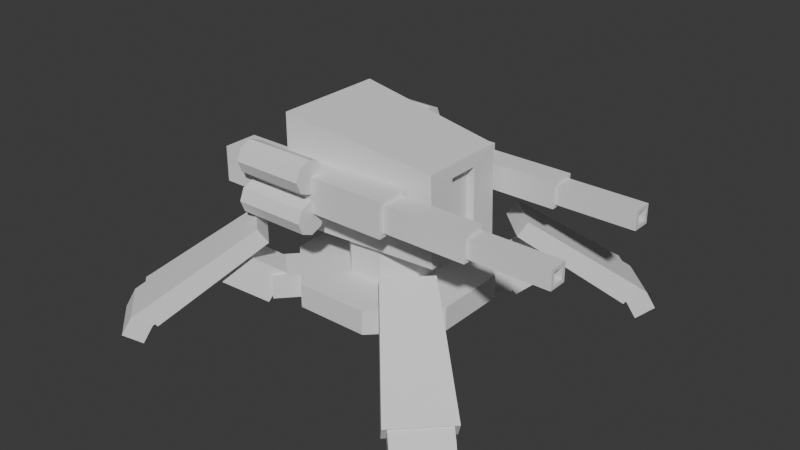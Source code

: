 # Source: EnemyPrototype.blend  (saved by Blender 4.1.23; exported with 4.5.12 LTS)
import bpy
from mathutils import Matrix  # noqa: F401  (used for matrix-valued properties, if any)

bpy.ops.wm.read_factory_settings(use_empty=True)
scene = bpy.context.scene
scene.name = 'Scene'

# ---- collections
col_collection = bpy.data.collections.new('Collection'); scene.collection.children.link(col_collection)

# ---- world
world_world = bpy.data.worlds.new('World'); scene.world = world_world
world_world.use_nodes = True; world_world.node_tree.nodes.clear()
_N = world_world.node_tree.nodes; _L = world_world.node_tree.links
n0 = _N.new('ShaderNodeOutputWorld'); n0.name = 'World Output'; n0.location = (300, 300)
n1 = _N.new('ShaderNodeBackground'); n1.name = 'Background'; n1.location = (10, 300)
n1.inputs[0].default_value = (0.05088, 0.05088, 0.05088, 1.0)
_L.new(n1.outputs[0], n0.inputs[0])
n0.is_active_output = True
world_world.color = (0.05088, 0.05088, 0.05088)
world_world.use_sun_shadow = False
world_world.sun_shadow_jitter_overblur = 0.0

# ---- meshes
me_cylinder = bpy.data.meshes.new('Cylinder')
me_cylinder.from_pydata([(0.0, 1.0, -0.125), (0.0, 1.0, 0.125), (0.7071, 0.7071, -0.125), (0.7071, 0.7071, 0.125), (1.0, 0.0, -0.125), (1.0, 0.0, 0.125), (0.7071, -0.7071, -0.125), (0.7071, -0.7071, 0.125), (0.0, -1.0, -0.125), (0.0, -1.0, 0.125), (-0.7071, -0.7071, -0.125), (-0.7071, -0.7071, 0.125), (-1.0, 0.0, -0.125), (-1.0, 0.0, 0.125), (-0.7071, 0.7071, -0.125), (-0.7071, 0.7071, 0.125), (0.3328, 0.3328, 0.125), (-6.103e-09, 0.4706, 0.125), (0.4706, 1.553e-08, 0.125), (0.3328, -0.3328, 0.125), (2.37e-08, -0.4706, 0.125), (-0.3328, -0.3328, 0.125), (-0.4706, -1.428e-08, 0.125), (-0.3328, 0.3328, 0.125), (0.3328, 0.3328, 0.5432), (-6.103e-09, 0.4706, 0.5432), (0.4706, 1.553e-08, 0.5432), (0.3328, -0.3328, 0.5432), (2.37e-08, -0.4706, 0.5432), (-0.3328, -0.3328, 0.5432), (-0.4706, -1.428e-08, 0.5432), (-0.3328, 0.3328, 0.5432), (0.3328, 0.3328, 0.5432), (-6.103e-09, 0.4706, 0.5432), (0.4706, 1.553e-08, 0.5432), (0.3328, -0.3328, 0.5432), (2.37e-08, -0.4706, 0.5432), (-0.3328, -0.3328, 0.5432), (-0.4706, -1.428e-08, 0.5432), (-0.3328, 0.3328, 0.5432)], [], [(0, 1, 3, 2), (2, 3, 5, 4), (4, 5, 7, 6), (6, 7, 9, 8), (8, 9, 11, 10), (10, 11, 13, 12), (7, 5, 18, 19), (12, 13, 15, 14), (14, 15, 1, 0), (0, 2, 4, 6, 8, 10, 12, 14), (23, 22, 30, 31), (13, 11, 21, 22), (9, 7, 19, 20), (15, 13, 22, 23), (5, 3, 16, 18), (11, 9, 20, 21), (1, 15, 23, 17), (3, 1, 17, 16), (26, 24, 32, 34), (21, 20, 28, 29), (19, 18, 26, 27), (16, 17, 25, 24), (17, 23, 31, 25), (22, 21, 29, 30), (20, 19, 27, 28), (18, 16, 24, 26), (32, 33, 39, 38, 37, 36, 35, 34), (31, 30, 38, 39), (29, 28, 36, 37), (27, 26, 34, 35), (24, 25, 33, 32), (25, 31, 39, 33), (30, 29, 37, 38), (28, 27, 35, 36)])
_uv = me_cylinder.uv_layers.new(name='UVMap')
_uv.uv.foreach_set('vector', [1.0, 0.5, 1.0, 1.0, 0.875, 1.0, 0.875, 0.5, 0.875, 0.5, 0.875, 1.0, 0.75, 1.0, 0.75, 0.5, 0.75, 0.5, 0.75, 1.0, 0.625, 1.0, 0.625, 0.5, 0.625, 0.5, 0.625, 1.0, 0.5, 1.0, 0.5, 0.5, 0.5, 0.5, 0.5, 1.0, 0.375, 1.0, 0.375, 0.5, 0.375, 0.5, 0.375, 1.0, 0.25, 1.0, 0.25, 0.5, 0.625, 1.0, 0.75, 1.0, 0.75, 1.0, 0.625, 1.0, 0.25, 0.5, 0.25, 1.0, 0.125, 1.0, 0.125, 0.5, 0.125, 0.5, 0.125, 1.0, 0.0, 1.0, 0.0, 0.5, 0.75, 0.49, 0.9197, 0.4197, 0.99, 0.25, 0.9197, 0.08029, 0.75, 0.01, 0.5803, 0.08029, 0.51, 0.25, 0.5803, 0.4197, 0.125, 1.0, 0.25, 1.0, 0.25, 1.0, 0.125, 1.0, 0.25, 1.0, 0.375, 1.0, 0.375, 1.0, 0.25, 1.0, 0.5, 1.0, 0.625, 1.0, 0.625, 1.0, 0.5, 1.0, 0.125, 1.0, 0.25, 1.0, 0.25, 1.0, 0.125, 1.0, 0.75, 1.0, 0.875, 1.0, 0.875, 1.0, 0.75, 1.0, 0.375, 1.0, 0.5, 1.0, 0.5, 1.0, 0.375, 1.0, 0.0, 1.0, 0.125, 1.0, 0.125, 1.0, 0.0, 1.0, 0.875, 1.0, 1.0, 1.0, 1.0, 1.0, 0.875, 1.0, 0.75, 1.0, 0.875, 1.0, 0.875, 1.0, 0.75, 1.0, 0.375, 1.0, 0.5, 1.0, 0.5, 1.0, 0.375, 1.0, 0.625, 1.0, 0.75, 1.0, 0.75, 1.0, 0.625, 1.0, 0.875, 1.0, 1.0, 1.0, 1.0, 1.0, 0.875, 1.0, 0.0, 1.0, 0.125, 1.0, 0.125, 1.0, 0.0, 1.0, 0.25, 1.0, 0.375, 1.0, 0.375, 1.0, 0.25, 1.0, 0.5, 1.0, 0.625, 1.0, 0.625, 1.0, 0.5, 1.0, 0.75, 1.0, 0.875, 1.0, 0.875, 1.0, 0.75, 1.0, 0.4197, 0.4197, 0.25, 0.49, 0.08029, 0.4197, 0.01, 0.25, 0.08029, 0.08029, 0.25, 0.01, 0.4197, 0.08029, 0.49, 0.25, 0.125, 1.0, 0.25, 1.0, 0.25, 1.0, 0.125, 1.0, 0.375, 1.0, 0.5, 1.0, 0.5, 1.0, 0.375, 1.0, 0.625, 1.0, 0.75, 1.0, 0.75, 1.0, 0.625, 1.0, 0.875, 1.0, 1.0, 1.0, 1.0, 1.0, 0.875, 1.0, 0.0, 1.0, 0.125, 1.0, 0.125, 1.0, 0.0, 1.0, 0.25, 1.0, 0.375, 1.0, 0.375, 1.0, 0.25, 1.0, 0.5, 1.0, 0.625, 1.0, 0.625, 1.0, 0.5, 1.0])
me_cylinder.update()
me_cube_002 = bpy.data.meshes.new('Cube.002')
me_cube_002.from_pydata([(-1.0, -1.0, -1.0), (-1.0, -1.0, 1.0), (-1.0, 1.0, -1.0), (-1.0, 1.0, 1.0), (1.0, -1.0, -1.0), (1.0, -1.0, 1.0), (1.0, 1.0, -1.0), (1.0, 1.0, 1.0)], [], [(0, 1, 3, 2), (2, 3, 7, 6), (6, 7, 5, 4), (4, 5, 1, 0), (2, 6, 4, 0), (7, 3, 1, 5)])
_uv = me_cube_002.uv_layers.new(name='UVMap')
_uv.uv.foreach_set('vector', [0.375, 0.0, 0.625, 0.0, 0.625, 0.25, 0.375, 0.25, 0.375, 0.25, 0.625, 0.25, 0.625, 0.5, 0.375, 0.5, 0.375, 0.5, 0.625, 0.5, 0.625, 0.75, 0.375, 0.75, 0.375, 0.75, 0.625, 0.75, 0.625, 1.0, 0.375, 1.0, 0.125, 0.5, 0.375, 0.5, 0.375, 0.75, 0.125, 0.75, 0.625, 0.5, 0.875, 0.5, 0.875, 0.75, 0.625, 0.75])
me_cube_002.update()
me_cube_003 = bpy.data.meshes.new('Cube.003')
me_cube_003.from_pydata([(-1.0, -1.0, -1.0), (-1.0, -1.0, 1.0), (-1.0, 1.0, -1.0), (-1.0, 1.0, 1.0), (1.0, -1.0, -1.0), (1.0, -1.0, 1.0), (1.0, 1.0, -1.0), (1.0, 1.0, 1.0)], [], [(0, 1, 3, 2), (2, 3, 7, 6), (6, 7, 5, 4), (4, 5, 1, 0), (2, 6, 4, 0), (7, 3, 1, 5)])
_uv = me_cube_003.uv_layers.new(name='UVMap')
_uv.uv.foreach_set('vector', [0.375, 0.0, 0.625, 0.0, 0.625, 0.25, 0.375, 0.25, 0.375, 0.25, 0.625, 0.25, 0.625, 0.5, 0.375, 0.5, 0.375, 0.5, 0.625, 0.5, 0.625, 0.75, 0.375, 0.75, 0.375, 0.75, 0.625, 0.75, 0.625, 1.0, 0.375, 1.0, 0.125, 0.5, 0.375, 0.5, 0.375, 0.75, 0.125, 0.75, 0.625, 0.5, 0.875, 0.5, 0.875, 0.75, 0.625, 0.75])
me_cube_003.update()
me_cube_004 = bpy.data.meshes.new('Cube.004')
me_cube_004.from_pydata([(-1.0, -1.0, -1.0), (-1.0, -1.0, 1.0), (-0.7776, 1.0, -0.7776), (-0.7776, 1.0, 0.7776), (1.0, -1.0, -1.0), (1.0, -1.0, 1.0), (0.7776, 1.0, -0.7776), (0.7776, 1.0, 0.7776), (-0.8529, -1.0, -0.8529), (-0.8529, -1.0, 0.8529), (0.8529, -1.0, 0.8529), (0.8529, -1.0, -0.8529), (-0.8529, -1.078, -0.8719), (-0.8529, -1.226, 0.8529), (0.8529, -1.226, 0.8529), (0.8529, -1.078, -0.8719), (-0.8529, -1.362, -1.715), (-0.8529, -1.51, 0.009392), (0.8529, -1.51, 0.009392), (0.8529, -1.362, -1.715)], [], [(0, 1, 3, 2), (2, 3, 7, 6), (6, 7, 5, 4), (5, 1, 9, 10), (2, 6, 4, 0), (7, 3, 1, 5), (10, 9, 13, 14), (4, 5, 10, 11), (1, 0, 8, 9), (0, 4, 11, 8), (12, 15, 19, 16), (11, 10, 14, 15), (8, 11, 15, 12), (9, 8, 12, 13), (19, 18, 17, 16), (13, 12, 16, 17), (14, 13, 17, 18), (15, 14, 18, 19)])
_uv = me_cube_004.uv_layers.new(name='UVMap')
_uv.uv.foreach_set('vector', [0.375, 0.0, 0.625, 0.0, 0.625, 0.25, 0.375, 0.25, 0.375, 0.25, 0.625, 0.25, 0.625, 0.5, 0.375, 0.5, 0.375, 0.5, 0.625, 0.5, 0.625, 0.75, 0.375, 0.75, 0.625, 0.75, 0.875, 0.75, 0.875, 0.75, 0.625, 0.75, 0.125, 0.5, 0.375, 0.5, 0.375, 0.75, 0.125, 0.75, 0.625, 0.5, 0.875, 0.5, 0.875, 0.75, 0.625, 0.75, 0.625, 0.75, 0.875, 0.75, 0.875, 0.75, 0.625, 0.75, 0.375, 0.75, 0.625, 0.75, 0.625, 0.75, 0.375, 0.75, 0.625, 0.0, 0.375, 0.0, 0.375, 0.0, 0.625, 0.0, 0.125, 0.75, 0.375, 0.75, 0.375, 0.75, 0.125, 0.75, 0.125, 0.75, 0.375, 0.75, 0.375, 0.75, 0.125, 0.75, 0.375, 0.75, 0.625, 0.75, 0.625, 0.75, 0.375, 0.75, 0.125, 0.75, 0.375, 0.75, 0.375, 0.75, 0.125, 0.75, 0.625, 0.0, 0.375, 0.0, 0.375, 0.0, 0.625, 0.0, 0.375, 0.75, 0.625, 0.75, 0.625, 1.0, 0.375, 1.0, 0.625, 0.0, 0.375, 0.0, 0.375, 0.0, 0.625, 0.0, 0.625, 0.75, 0.875, 0.75, 0.875, 0.75, 0.625, 0.75, 0.375, 0.75, 0.625, 0.75, 0.625, 0.75, 0.375, 0.75])
me_cube_004.update()
me_cube_005 = bpy.data.meshes.new('Cube.005')
me_cube_005.from_pydata([(-1.0, -1.0, -1.0), (-1.0, -1.0, 1.0), (-0.7776, 1.0, -0.7776), (-0.7776, 1.0, 0.7776), (1.0, -1.0, -1.0), (1.0, -1.0, 1.0), (0.7776, 1.0, -0.7776), (0.7776, 1.0, 0.7776), (-0.8529, -1.0, -0.8529), (-0.8529, -1.0, 0.8529), (0.8529, -1.0, 0.8529), (0.8529, -1.0, -0.8529), (-0.8529, -1.078, -0.8719), (-0.8529, -1.226, 0.8529), (0.8529, -1.226, 0.8529), (0.8529, -1.078, -0.8719), (-0.8529, -1.362, -1.715), (-0.8529, -1.51, 0.009392), (0.8529, -1.51, 0.009392), (0.8529, -1.362, -1.715)], [], [(0, 1, 3, 2), (2, 3, 7, 6), (6, 7, 5, 4), (5, 1, 9, 10), (2, 6, 4, 0), (7, 3, 1, 5), (10, 9, 13, 14), (4, 5, 10, 11), (1, 0, 8, 9), (0, 4, 11, 8), (12, 15, 19, 16), (11, 10, 14, 15), (8, 11, 15, 12), (9, 8, 12, 13), (19, 18, 17, 16), (13, 12, 16, 17), (14, 13, 17, 18), (15, 14, 18, 19)])
_uv = me_cube_005.uv_layers.new(name='UVMap')
_uv.uv.foreach_set('vector', [0.375, 0.0, 0.625, 0.0, 0.625, 0.25, 0.375, 0.25, 0.375, 0.25, 0.625, 0.25, 0.625, 0.5, 0.375, 0.5, 0.375, 0.5, 0.625, 0.5, 0.625, 0.75, 0.375, 0.75, 0.625, 0.75, 0.875, 0.75, 0.875, 0.75, 0.625, 0.75, 0.125, 0.5, 0.375, 0.5, 0.375, 0.75, 0.125, 0.75, 0.625, 0.5, 0.875, 0.5, 0.875, 0.75, 0.625, 0.75, 0.625, 0.75, 0.875, 0.75, 0.875, 0.75, 0.625, 0.75, 0.375, 0.75, 0.625, 0.75, 0.625, 0.75, 0.375, 0.75, 0.625, 0.0, 0.375, 0.0, 0.375, 0.0, 0.625, 0.0, 0.125, 0.75, 0.375, 0.75, 0.375, 0.75, 0.125, 0.75, 0.125, 0.75, 0.375, 0.75, 0.375, 0.75, 0.125, 0.75, 0.375, 0.75, 0.625, 0.75, 0.625, 0.75, 0.375, 0.75, 0.125, 0.75, 0.375, 0.75, 0.375, 0.75, 0.125, 0.75, 0.625, 0.0, 0.375, 0.0, 0.375, 0.0, 0.625, 0.0, 0.375, 0.75, 0.625, 0.75, 0.625, 1.0, 0.375, 1.0, 0.625, 0.0, 0.375, 0.0, 0.375, 0.0, 0.625, 0.0, 0.625, 0.75, 0.875, 0.75, 0.875, 0.75, 0.625, 0.75, 0.375, 0.75, 0.625, 0.75, 0.625, 0.75, 0.375, 0.75])
me_cube_005.update()
me_cube_006 = bpy.data.meshes.new('Cube.006')
me_cube_006.from_pydata([(-1.0, -1.0, -1.0), (-1.0, -1.0, 1.0), (-1.0, 1.0, -1.0), (-1.0, 1.0, 1.0), (1.0, -1.0, -1.0), (1.0, -1.0, 1.0), (1.0, 1.0, -1.0), (1.0, 1.0, 1.0)], [], [(0, 1, 3, 2), (2, 3, 7, 6), (6, 7, 5, 4), (4, 5, 1, 0), (2, 6, 4, 0), (7, 3, 1, 5)])
_uv = me_cube_006.uv_layers.new(name='UVMap')
_uv.uv.foreach_set('vector', [0.375, 0.0, 0.625, 0.0, 0.625, 0.25, 0.375, 0.25, 0.375, 0.25, 0.625, 0.25, 0.625, 0.5, 0.375, 0.5, 0.375, 0.5, 0.625, 0.5, 0.625, 0.75, 0.375, 0.75, 0.375, 0.75, 0.625, 0.75, 0.625, 1.0, 0.375, 1.0, 0.125, 0.5, 0.375, 0.5, 0.375, 0.75, 0.125, 0.75, 0.625, 0.5, 0.875, 0.5, 0.875, 0.75, 0.625, 0.75])
me_cube_006.update()
me_cube_007 = bpy.data.meshes.new('Cube.007')
me_cube_007.from_pydata([(-1.0, -1.0, -1.0), (-1.0, -1.0, 1.0), (-1.0, 1.0, -1.0), (-1.0, 1.0, 1.0), (1.0, -1.0, -1.0), (1.0, -1.0, 1.0), (1.0, 1.0, -1.0), (1.0, 1.0, 1.0)], [], [(0, 1, 3, 2), (2, 3, 7, 6), (6, 7, 5, 4), (4, 5, 1, 0), (2, 6, 4, 0), (7, 3, 1, 5)])
_uv = me_cube_007.uv_layers.new(name='UVMap')
_uv.uv.foreach_set('vector', [0.375, 0.0, 0.625, 0.0, 0.625, 0.25, 0.375, 0.25, 0.375, 0.25, 0.625, 0.25, 0.625, 0.5, 0.375, 0.5, 0.375, 0.5, 0.625, 0.5, 0.625, 0.75, 0.375, 0.75, 0.375, 0.75, 0.625, 0.75, 0.625, 1.0, 0.375, 1.0, 0.125, 0.5, 0.375, 0.5, 0.375, 0.75, 0.125, 0.75, 0.625, 0.5, 0.875, 0.5, 0.875, 0.75, 0.625, 0.75])
me_cube_007.update()
me_cube_008 = bpy.data.meshes.new('Cube.008')
me_cube_008.from_pydata([(-1.0, -1.0, -1.0), (-1.0, -1.0, 1.0), (-0.7776, 1.0, -0.7776), (-0.7776, 1.0, 0.7776), (1.0, -1.0, -1.0), (1.0, -1.0, 1.0), (0.7776, 1.0, -0.7776), (0.7776, 1.0, 0.7776), (-0.8529, -1.0, -0.8529), (-0.8529, -1.0, 0.8529), (0.8529, -1.0, 0.8529), (0.8529, -1.0, -0.8529), (-0.8529, -1.078, -0.8719), (-0.8529, -1.226, 0.8529), (0.8529, -1.226, 0.8529), (0.8529, -1.078, -0.8719), (-0.8529, -1.362, -1.715), (-0.8529, -1.51, 0.009392), (0.8529, -1.51, 0.009392), (0.8529, -1.362, -1.715)], [], [(0, 1, 3, 2), (2, 3, 7, 6), (6, 7, 5, 4), (5, 1, 9, 10), (2, 6, 4, 0), (7, 3, 1, 5), (10, 9, 13, 14), (4, 5, 10, 11), (1, 0, 8, 9), (0, 4, 11, 8), (12, 15, 19, 16), (11, 10, 14, 15), (8, 11, 15, 12), (9, 8, 12, 13), (19, 18, 17, 16), (13, 12, 16, 17), (14, 13, 17, 18), (15, 14, 18, 19)])
_uv = me_cube_008.uv_layers.new(name='UVMap')
_uv.uv.foreach_set('vector', [0.375, 0.0, 0.625, 0.0, 0.625, 0.25, 0.375, 0.25, 0.375, 0.25, 0.625, 0.25, 0.625, 0.5, 0.375, 0.5, 0.375, 0.5, 0.625, 0.5, 0.625, 0.75, 0.375, 0.75, 0.625, 0.75, 0.875, 0.75, 0.875, 0.75, 0.625, 0.75, 0.125, 0.5, 0.375, 0.5, 0.375, 0.75, 0.125, 0.75, 0.625, 0.5, 0.875, 0.5, 0.875, 0.75, 0.625, 0.75, 0.625, 0.75, 0.875, 0.75, 0.875, 0.75, 0.625, 0.75, 0.375, 0.75, 0.625, 0.75, 0.625, 0.75, 0.375, 0.75, 0.625, 0.0, 0.375, 0.0, 0.375, 0.0, 0.625, 0.0, 0.125, 0.75, 0.375, 0.75, 0.375, 0.75, 0.125, 0.75, 0.125, 0.75, 0.375, 0.75, 0.375, 0.75, 0.125, 0.75, 0.375, 0.75, 0.625, 0.75, 0.625, 0.75, 0.375, 0.75, 0.125, 0.75, 0.375, 0.75, 0.375, 0.75, 0.125, 0.75, 0.625, 0.0, 0.375, 0.0, 0.375, 0.0, 0.625, 0.0, 0.375, 0.75, 0.625, 0.75, 0.625, 1.0, 0.375, 1.0, 0.625, 0.0, 0.375, 0.0, 0.375, 0.0, 0.625, 0.0, 0.625, 0.75, 0.875, 0.75, 0.875, 0.75, 0.625, 0.75, 0.375, 0.75, 0.625, 0.75, 0.625, 0.75, 0.375, 0.75])
me_cube_008.update()
me_cube_009 = bpy.data.meshes.new('Cube.009')
me_cube_009.from_pydata([(-1.0, -1.0, -1.0), (-1.0, -1.0, 1.0), (-1.0, 1.0, -1.0), (-1.0, 1.0, 1.0), (1.0, -1.0, -1.0), (1.0, -1.0, 1.0), (1.0, 1.0, -1.0), (1.0, 1.0, 1.0)], [], [(0, 1, 3, 2), (2, 3, 7, 6), (6, 7, 5, 4), (4, 5, 1, 0), (2, 6, 4, 0), (7, 3, 1, 5)])
_uv = me_cube_009.uv_layers.new(name='UVMap')
_uv.uv.foreach_set('vector', [0.375, 0.0, 0.625, 0.0, 0.625, 0.25, 0.375, 0.25, 0.375, 0.25, 0.625, 0.25, 0.625, 0.5, 0.375, 0.5, 0.375, 0.5, 0.625, 0.5, 0.625, 0.75, 0.375, 0.75, 0.375, 0.75, 0.625, 0.75, 0.625, 1.0, 0.375, 1.0, 0.125, 0.5, 0.375, 0.5, 0.375, 0.75, 0.125, 0.75, 0.625, 0.5, 0.875, 0.5, 0.875, 0.75, 0.625, 0.75])
me_cube_009.update()
me_cube_010 = bpy.data.meshes.new('Cube.010')
me_cube_010.from_pydata([(-1.0, -1.0, -1.0), (-1.0, -1.0, 1.0), (-1.0, 1.0, -1.0), (-1.0, 1.0, 1.0), (1.0, -1.0, -1.0), (1.0, -1.0, 1.0), (1.0, 1.0, -1.0), (1.0, 1.0, 1.0)], [], [(0, 1, 3, 2), (2, 3, 7, 6), (6, 7, 5, 4), (4, 5, 1, 0), (2, 6, 4, 0), (7, 3, 1, 5)])
_uv = me_cube_010.uv_layers.new(name='UVMap')
_uv.uv.foreach_set('vector', [0.375, 0.0, 0.625, 0.0, 0.625, 0.25, 0.375, 0.25, 0.375, 0.25, 0.625, 0.25, 0.625, 0.5, 0.375, 0.5, 0.375, 0.5, 0.625, 0.5, 0.625, 0.75, 0.375, 0.75, 0.375, 0.75, 0.625, 0.75, 0.625, 1.0, 0.375, 1.0, 0.125, 0.5, 0.375, 0.5, 0.375, 0.75, 0.125, 0.75, 0.625, 0.5, 0.875, 0.5, 0.875, 0.75, 0.625, 0.75])
me_cube_010.update()
me_cube_011 = bpy.data.meshes.new('Cube.011')
me_cube_011.from_pydata([(-1.0, -1.0, -1.0), (-1.0, -1.0, 1.0), (-0.7776, 1.0, -0.7776), (-0.7776, 1.0, 0.7776), (1.0, -1.0, -1.0), (1.0, -1.0, 1.0), (0.7776, 1.0, -0.7776), (0.7776, 1.0, 0.7776), (-0.8529, -1.0, -0.8529), (-0.8529, -1.0, 0.8529), (0.8529, -1.0, 0.8529), (0.8529, -1.0, -0.8529), (-0.8529, -1.078, -0.8719), (-0.8529, -1.226, 0.8529), (0.8529, -1.226, 0.8529), (0.8529, -1.078, -0.8719), (-0.8529, -1.362, -1.715), (-0.8529, -1.51, 0.009392), (0.8529, -1.51, 0.009392), (0.8529, -1.362, -1.715)], [], [(0, 1, 3, 2), (2, 3, 7, 6), (6, 7, 5, 4), (5, 1, 9, 10), (2, 6, 4, 0), (7, 3, 1, 5), (10, 9, 13, 14), (4, 5, 10, 11), (1, 0, 8, 9), (0, 4, 11, 8), (12, 15, 19, 16), (11, 10, 14, 15), (8, 11, 15, 12), (9, 8, 12, 13), (19, 18, 17, 16), (13, 12, 16, 17), (14, 13, 17, 18), (15, 14, 18, 19)])
_uv = me_cube_011.uv_layers.new(name='UVMap')
_uv.uv.foreach_set('vector', [0.375, 0.0, 0.625, 0.0, 0.625, 0.25, 0.375, 0.25, 0.375, 0.25, 0.625, 0.25, 0.625, 0.5, 0.375, 0.5, 0.375, 0.5, 0.625, 0.5, 0.625, 0.75, 0.375, 0.75, 0.625, 0.75, 0.875, 0.75, 0.875, 0.75, 0.625, 0.75, 0.125, 0.5, 0.375, 0.5, 0.375, 0.75, 0.125, 0.75, 0.625, 0.5, 0.875, 0.5, 0.875, 0.75, 0.625, 0.75, 0.625, 0.75, 0.875, 0.75, 0.875, 0.75, 0.625, 0.75, 0.375, 0.75, 0.625, 0.75, 0.625, 0.75, 0.375, 0.75, 0.625, 0.0, 0.375, 0.0, 0.375, 0.0, 0.625, 0.0, 0.125, 0.75, 0.375, 0.75, 0.375, 0.75, 0.125, 0.75, 0.125, 0.75, 0.375, 0.75, 0.375, 0.75, 0.125, 0.75, 0.375, 0.75, 0.625, 0.75, 0.625, 0.75, 0.375, 0.75, 0.125, 0.75, 0.375, 0.75, 0.375, 0.75, 0.125, 0.75, 0.625, 0.0, 0.375, 0.0, 0.375, 0.0, 0.625, 0.0, 0.375, 0.75, 0.625, 0.75, 0.625, 1.0, 0.375, 1.0, 0.625, 0.0, 0.375, 0.0, 0.375, 0.0, 0.625, 0.0, 0.625, 0.75, 0.875, 0.75, 0.875, 0.75, 0.625, 0.75, 0.375, 0.75, 0.625, 0.75, 0.625, 0.75, 0.375, 0.75])
me_cube_011.update()
me_cube_012 = bpy.data.meshes.new('Cube.012')
me_cube_012.from_pydata([(-1.0, -1.0, -1.0), (-1.0, -1.0, 1.0), (-1.0, 1.0, -1.0), (-1.0, 1.0, 1.0), (1.0, -1.0, -1.0), (1.0, -1.0, 1.0), (1.0, 1.0, -1.0), (1.0, 1.0, 1.0)], [], [(0, 1, 3, 2), (2, 3, 7, 6), (6, 7, 5, 4), (4, 5, 1, 0), (2, 6, 4, 0), (7, 3, 1, 5)])
_uv = me_cube_012.uv_layers.new(name='UVMap')
_uv.uv.foreach_set('vector', [0.375, 0.0, 0.625, 0.0, 0.625, 0.25, 0.375, 0.25, 0.375, 0.25, 0.625, 0.25, 0.625, 0.5, 0.375, 0.5, 0.375, 0.5, 0.625, 0.5, 0.625, 0.75, 0.375, 0.75, 0.375, 0.75, 0.625, 0.75, 0.625, 1.0, 0.375, 1.0, 0.125, 0.5, 0.375, 0.5, 0.375, 0.75, 0.125, 0.75, 0.625, 0.5, 0.875, 0.5, 0.875, 0.75, 0.625, 0.75])
me_cube_012.update()
me_cube_013 = bpy.data.meshes.new('Cube.013')
me_cube_013.from_pydata([(-1.0, -1.0, -1.0), (-1.0, -1.0, 1.0), (-1.0, 1.0, -1.0), (-1.0, 1.0, 1.0), (1.0, -1.0, -1.0), (1.0, -1.0, 1.0), (1.0, 1.0, -1.0), (1.0, 1.0, 1.0)], [], [(0, 1, 3, 2), (2, 3, 7, 6), (6, 7, 5, 4), (4, 5, 1, 0), (2, 6, 4, 0), (7, 3, 1, 5)])
_uv = me_cube_013.uv_layers.new(name='UVMap')
_uv.uv.foreach_set('vector', [0.375, 0.0, 0.625, 0.0, 0.625, 0.25, 0.375, 0.25, 0.375, 0.25, 0.625, 0.25, 0.625, 0.5, 0.375, 0.5, 0.375, 0.5, 0.625, 0.5, 0.625, 0.75, 0.375, 0.75, 0.375, 0.75, 0.625, 0.75, 0.625, 1.0, 0.375, 1.0, 0.125, 0.5, 0.375, 0.5, 0.375, 0.75, 0.125, 0.75, 0.625, 0.5, 0.875, 0.5, 0.875, 0.75, 0.625, 0.75])
me_cube_013.update()
me_cube_014 = bpy.data.meshes.new('Cube.014')
me_cube_014.from_pydata([(-1.0, -1.0, -0.7635), (-1.0, -1.0, 1.157), (-1.0, 1.0, -0.7635), (-1.0, 1.0, 1.157), (0.9949, -0.7808, -0.7808), (0.9586, -0.7808, 0.7808), (0.9949, 0.7808, -0.7808), (0.9586, 0.7808, 0.7808), (-1.0, -1.0, -0.7635), (-1.0, -1.0, 1.157), (-1.0, 1.0, 1.157), (-1.0, 1.0, -0.7635), (0.9949, 0.7808, -0.7808), (0.9586, 0.7808, 0.7808), (0.9586, -0.7808, 0.7808), (0.9949, -0.7808, -0.7808), (0.9703, 0.2797, 0.5624), (0.9833, 0.2797, -0.5624), (0.9833, -0.2797, -0.5624), (0.9703, -0.2797, 0.5624), (0.8754, 0.2797, 0.5603), (0.8884, 0.2797, -0.5646), (0.8884, -0.2797, -0.5646), (0.8754, -0.2797, 0.5603), (-1.0, 1.0, -0.7635), (-1.0, -1.0, -0.7635), (-1.0, -1.0, 1.157), (-1.0, 1.0, 1.157)], [], [(2, 0, 25, 24), (0, 4, 15, 8), (7, 5, 19, 16), (1, 0, 8, 9), (2, 6, 4, 0), (7, 3, 1, 5), (11, 10, 13, 12), (15, 14, 9, 8), (7, 6, 12, 13), (6, 2, 11, 12), (5, 1, 9, 14), (4, 5, 14, 15), (3, 7, 13, 10), (2, 3, 10, 11), (16, 19, 23, 20), (6, 7, 16, 17), (5, 4, 18, 19), (4, 6, 17, 18), (21, 20, 23, 22), (17, 16, 20, 21), (19, 18, 22, 23), (18, 17, 21, 22), (25, 26, 27, 24), (3, 2, 24, 27), (0, 1, 26, 25), (1, 3, 27, 26)])
_uv = me_cube_014.uv_layers.new(name='UVMap')
_uv.uv.foreach_set('vector', [0.125, 0.5, 0.125, 0.75, 0.125, 0.75, 0.125, 0.5, 0.125, 0.75, 0.375, 0.75, 0.375, 0.75, 0.125, 0.75, 0.625, 0.5, 0.625, 0.75, 0.625, 0.75, 0.625, 0.5, 0.625, 0.0, 0.375, 0.0, 0.375, 0.0, 0.625, 0.0, 0.125, 0.5, 0.375, 0.5, 0.375, 0.75, 0.125, 0.75, 0.625, 0.5, 0.875, 0.5, 0.875, 0.75, 0.625, 0.75, 0.375, 0.25, 0.625, 0.25, 0.625, 0.5, 0.375, 0.5, 0.375, 0.75, 0.625, 0.75, 0.625, 1.0, 0.375, 1.0, 0.625, 0.5, 0.375, 0.5, 0.375, 0.5, 0.625, 0.5, 0.375, 0.5, 0.125, 0.5, 0.125, 0.5, 0.375, 0.5, 0.625, 0.75, 0.875, 0.75, 0.875, 0.75, 0.625, 0.75, 0.375, 0.75, 0.625, 0.75, 0.625, 0.75, 0.375, 0.75, 0.875, 0.5, 0.625, 0.5, 0.625, 0.5, 0.875, 0.5, 0.375, 0.25, 0.625, 0.25, 0.625, 0.25, 0.375, 0.25, 0.625, 0.5, 0.625, 0.75, 0.625, 0.75, 0.625, 0.5, 0.375, 0.5, 0.625, 0.5, 0.625, 0.5, 0.375, 0.5, 0.625, 0.75, 0.375, 0.75, 0.375, 0.75, 0.625, 0.75, 0.375, 0.75, 0.375, 0.5, 0.375, 0.5, 0.375, 0.75, 0.375, 0.5, 0.625, 0.5, 0.625, 0.75, 0.375, 0.75, 0.375, 0.5, 0.625, 0.5, 0.625, 0.5, 0.375, 0.5, 0.625, 0.75, 0.375, 0.75, 0.375, 0.75, 0.625, 0.75, 0.375, 0.75, 0.375, 0.5, 0.375, 0.5, 0.375, 0.75, 0.375, 0.0, 0.625, 0.0, 0.625, 0.25, 0.375, 0.25, 0.625, 0.25, 0.375, 0.25, 0.375, 0.25, 0.625, 0.25, 0.375, 0.0, 0.625, 0.0, 0.625, 0.0, 0.375, 0.0, 0.875, 0.75, 0.875, 0.5, 0.875, 0.5, 0.875, 0.75])
me_cube_014.update()
me_cube_015 = bpy.data.meshes.new('Cube.015')
me_cube_015.from_pydata([(-1.0, -1.0, -1.0), (-1.0, -1.0, 1.0), (-1.0, 1.0, -1.0), (-1.0, 1.0, 1.0), (1.0, -1.0, -1.0), (1.0, -1.0, 1.0), (1.0, 1.0, -1.0), (1.0, 1.0, 1.0), (1.0, 0.7375, 0.7375), (1.0, 0.7375, -0.7375), (1.0, -0.7375, -0.7375), (1.0, -0.7375, 0.7375), (1.917, 0.7375, 0.7375), (1.917, 0.7375, -0.7375), (1.917, -0.7375, -0.7375), (1.917, -0.7375, 0.7375), (1.917, 0.5413, 0.5413), (1.917, 0.5413, -0.5413), (1.917, -0.5413, -0.5413), (1.917, -0.5413, 0.5413), (2.77, 0.5413, 0.5413), (2.77, 0.5413, -0.5413), (2.77, -0.5413, -0.5413), (2.77, -0.5413, 0.5413), (2.77, 0.3291, 0.3291), (2.77, 0.3291, -0.3291), (2.77, -0.3291, -0.3291), (2.77, -0.3291, 0.3291), (0.7531, 0.3291, 0.3291), (0.7531, 0.3291, -0.3291), (0.7531, -0.3291, -0.3291), (0.7531, -0.3291, 0.3291), (0.158, 2.023, -1.256), (-0.6346, 2.023, -1.256), (0.158, 1.743, -0.5805), (-0.6346, 1.743, -0.5805), (0.158, 1.068, -0.3007), (-0.6346, 1.068, -0.3007), (0.158, 0.3928, -0.5805), (-0.6346, 0.3928, -0.5805), (0.158, 0.1131, -1.256), (-0.6346, 0.1131, -1.256), (0.158, 0.3928, -1.931), (-0.6346, 0.3928, -1.931), (0.158, 1.068, -2.211), (-0.6346, 1.068, -2.211), (0.158, 1.743, -1.931), (-0.6346, 1.743, -1.931), (0.158, 2.023, 1.008), (-0.6346, 2.023, 1.008), (0.158, 1.743, 1.684), (-0.6346, 1.743, 1.684), (0.158, 1.068, 1.963), (-0.6346, 1.068, 1.963), (0.158, 0.3928, 1.684), (-0.6346, 0.3928, 1.684), (0.158, 0.1131, 1.008), (-0.6346, 0.1131, 1.008), (0.158, 0.3928, 0.3331), (-0.6346, 0.3928, 0.3331), (0.158, 1.068, 0.05338), (-0.6346, 1.068, 0.05338), (0.158, 1.743, 0.3331), (-0.6346, 1.743, 0.3331)], [], [(0, 1, 3, 2), (2, 3, 7, 6), (4, 6, 9, 10), (4, 5, 1, 0), (2, 6, 4, 0), (7, 3, 1, 5), (8, 11, 15, 12), (7, 5, 11, 8), (6, 7, 8, 9), (5, 4, 10, 11), (15, 14, 18, 19), (9, 8, 12, 13), (11, 10, 14, 15), (10, 9, 13, 14), (18, 17, 21, 22), (14, 13, 17, 18), (12, 15, 19, 16), (13, 12, 16, 17), (20, 23, 27, 24), (16, 19, 23, 20), (17, 16, 20, 21), (19, 18, 22, 23), (27, 26, 30, 31), (21, 20, 24, 25), (23, 22, 26, 27), (22, 21, 25, 26), (29, 28, 31, 30), (26, 25, 29, 30), (24, 27, 31, 28), (25, 24, 28, 29), (32, 33, 35, 34), (34, 35, 37, 36), (36, 37, 39, 38), (38, 39, 41, 40), (40, 41, 43, 42), (42, 43, 45, 44), (35, 33, 47, 45, 43, 41, 39, 37), (44, 45, 47, 46), (46, 47, 33, 32), (32, 34, 36, 38, 40, 42, 44, 46), (48, 49, 51, 50), (50, 51, 53, 52), (52, 53, 55, 54), (54, 55, 57, 56), (56, 57, 59, 58), (58, 59, 61, 60), (51, 49, 63, 61, 59, 57, 55, 53), (60, 61, 63, 62), (62, 63, 49, 48), (48, 50, 52, 54, 56, 58, 60, 62)])
_uv = me_cube_015.uv_layers.new(name='UVMap')
_uv.uv.foreach_set('vector', [0.375, 0.0, 0.625, 0.0, 0.625, 0.25, 0.375, 0.25, 0.375, 0.25, 0.625, 0.25, 0.625, 0.5, 0.375, 0.5, 0.375, 0.75, 0.375, 0.5, 0.375, 0.5, 0.375, 0.75, 0.375, 0.75, 0.625, 0.75, 0.625, 1.0, 0.375, 1.0, 0.125, 0.5, 0.375, 0.5, 0.375, 0.75, 0.125, 0.75, 0.625, 0.5, 0.875, 0.5, 0.875, 0.75, 0.625, 0.75, 0.625, 0.5, 0.625, 0.75, 0.625, 0.75, 0.625, 0.5, 0.625, 0.5, 0.625, 0.75, 0.625, 0.75, 0.625, 0.5, 0.375, 0.5, 0.625, 0.5, 0.625, 0.5, 0.375, 0.5, 0.625, 0.75, 0.375, 0.75, 0.375, 0.75, 0.625, 0.75, 0.625, 0.75, 0.375, 0.75, 0.375, 0.75, 0.625, 0.75, 0.375, 0.5, 0.625, 0.5, 0.625, 0.5, 0.375, 0.5, 0.625, 0.75, 0.375, 0.75, 0.375, 0.75, 0.625, 0.75, 0.375, 0.75, 0.375, 0.5, 0.375, 0.5, 0.375, 0.75, 0.375, 0.75, 0.375, 0.5, 0.375, 0.5, 0.375, 0.75, 0.375, 0.75, 0.375, 0.5, 0.375, 0.5, 0.375, 0.75, 0.625, 0.5, 0.625, 0.75, 0.625, 0.75, 0.625, 0.5, 0.375, 0.5, 0.625, 0.5, 0.625, 0.5, 0.375, 0.5, 0.625, 0.5, 0.625, 0.75, 0.625, 0.75, 0.625, 0.5, 0.625, 0.5, 0.625, 0.75, 0.625, 0.75, 0.625, 0.5, 0.375, 0.5, 0.625, 0.5, 0.625, 0.5, 0.375, 0.5, 0.625, 0.75, 0.375, 0.75, 0.375, 0.75, 0.625, 0.75, 0.625, 0.75, 0.375, 0.75, 0.375, 0.75, 0.625, 0.75, 0.375, 0.5, 0.625, 0.5, 0.625, 0.5, 0.375, 0.5, 0.625, 0.75, 0.375, 0.75, 0.375, 0.75, 0.625, 0.75, 0.375, 0.75, 0.375, 0.5, 0.375, 0.5, 0.375, 0.75, 0.375, 0.5, 0.625, 0.5, 0.625, 0.75, 0.375, 0.75, 0.375, 0.75, 0.375, 0.5, 0.375, 0.5, 0.375, 0.75, 0.625, 0.5, 0.625, 0.75, 0.625, 0.75, 0.625, 0.5, 0.375, 0.5, 0.625, 0.5, 0.625, 0.5, 0.375, 0.5, 1.0, 0.5, 1.0, 1.0, 0.875, 1.0, 0.875, 0.5, 0.875, 0.5, 0.875, 1.0, 0.75, 1.0, 0.75, 0.5, 0.75, 0.5, 0.75, 1.0, 0.625, 1.0, 0.625, 0.5, 0.625, 0.5, 0.625, 1.0, 0.5, 1.0, 0.5, 0.5, 0.5, 0.5, 0.5, 1.0, 0.375, 1.0, 0.375, 0.5, 0.375, 0.5, 0.375, 1.0, 0.25, 1.0, 0.25, 0.5, 0.4197, 0.4197, 0.25, 0.49, 0.08029, 0.4197, 0.01, 0.25, 0.08029, 0.08029, 0.25, 0.01, 0.4197, 0.08029, 0.49, 0.25, 0.25, 0.5, 0.25, 1.0, 0.125, 1.0, 0.125, 0.5, 0.125, 0.5, 0.125, 1.0, 0.0, 1.0, 0.0, 0.5, 0.75, 0.49, 0.9197, 0.4197, 0.99, 0.25, 0.9197, 0.08029, 0.75, 0.01, 0.5803, 0.08029, 0.51, 0.25, 0.5803, 0.4197, 1.0, 0.5, 1.0, 1.0, 0.875, 1.0, 0.875, 0.5, 0.875, 0.5, 0.875, 1.0, 0.75, 1.0, 0.75, 0.5, 0.75, 0.5, 0.75, 1.0, 0.625, 1.0, 0.625, 0.5, 0.625, 0.5, 0.625, 1.0, 0.5, 1.0, 0.5, 0.5, 0.5, 0.5, 0.5, 1.0, 0.375, 1.0, 0.375, 0.5, 0.375, 0.5, 0.375, 1.0, 0.25, 1.0, 0.25, 0.5, 0.4197, 0.4197, 0.25, 0.49, 0.08029, 0.4197, 0.01, 0.25, 0.08029, 0.08029, 0.25, 0.01, 0.4197, 0.08029, 0.49, 0.25, 0.25, 0.5, 0.25, 1.0, 0.125, 1.0, 0.125, 0.5, 0.125, 0.5, 0.125, 1.0, 0.0, 1.0, 0.0, 0.5, 0.75, 0.49, 0.9197, 0.4197, 0.99, 0.25, 0.9197, 0.08029, 0.75, 0.01, 0.5803, 0.08029, 0.51, 0.25, 0.5803, 0.4197])
me_cube_015.update()

# ---- objects
ob_cylinder = bpy.data.objects.new('Cylinder', me_cylinder)
ob_cube = bpy.data.objects.new('Cube', me_cube_002)
ob_cube_001 = bpy.data.objects.new('Cube.001', me_cube_003)
ob_cube_002 = bpy.data.objects.new('Cube.002', me_cube_004)
ob_cube_003 = bpy.data.objects.new('Cube.003', me_cube_005)
ob_cube_004 = bpy.data.objects.new('Cube.004', me_cube_006)
ob_cube_005 = bpy.data.objects.new('Cube.005', me_cube_007)
ob_cube_006 = bpy.data.objects.new('Cube.006', me_cube_008)
ob_cube_007 = bpy.data.objects.new('Cube.007', me_cube_009)
ob_cube_008 = bpy.data.objects.new('Cube.008', me_cube_010)
ob_cube_009 = bpy.data.objects.new('Cube.009', me_cube_011)
ob_cube_010 = bpy.data.objects.new('Cube.010', me_cube_012)
ob_cube_011 = bpy.data.objects.new('Cube.011', me_cube_013)
ob_cube_012 = bpy.data.objects.new('Cube.012', me_cube_014)
ob_cube_013 = bpy.data.objects.new('Cube.013', me_cube_015)

# ---- transforms, parenting, visibility, modifiers, constraints
ob_cylinder.location = (0.0, 0.0, 0.0)
ob_cylinder.rotation_euler = (0.0, 0.0, 0.3927)
ob_cube.location = (0.6521, -0.6521, 0.0)
ob_cube.rotation_euler = (0.0, -0.0, 0.7854)
ob_cube.scale = (0.2156, 0.2156, 0.122)
ob_cube_001.location = (0.9442, -0.9442, 0.1224)
ob_cube_001.rotation_euler = (-0.5366, -0.0, 0.7854)
ob_cube_001.scale = (0.1799, 0.2851, 0.1799)
ob_cube_002.location = (1.24, -1.24, 0.1938)
ob_cube_002.rotation_euler = (0.6038, -0.0, 0.7854)
ob_cube_002.scale = (0.3189, 0.6731, 0.1145)
ob_cube_003.location = (-1.273, -1.299, 0.1938)
ob_cube_003.rotation_euler = (0.6038, -0.0, -0.7435)
ob_cube_003.scale = (0.3189, 0.6731, 0.1145)
ob_cube_004.location = (-0.9898, -0.9915, 0.1224)
ob_cube_004.rotation_euler = (-0.5366, -0.0, -0.7435)
ob_cube_004.scale = (0.1799, 0.2851, 0.1799)
ob_cube_005.location = (-0.7102, -0.6874, -7.451e-09)
ob_cube_005.rotation_euler = (0.0, -0.0, -0.7435)
ob_cube_005.scale = (0.2156, 0.2156, 0.122)
ob_cube_006.location = (-1.256, 1.306, 0.1938)
ob_cube_006.rotation_euler = (0.6038, -0.0, -2.405)
ob_cube_006.scale = (0.3189, 0.6731, 0.1145)
ob_cube_007.location = (-0.9747, 0.9967, 0.1224)
ob_cube_007.rotation_euler = (-0.5366, -0.0, -2.405)
ob_cube_007.scale = (0.1799, 0.2851, 0.1799)
ob_cube_008.location = (-0.6971, 0.6907, 0.0)
ob_cube_008.rotation_euler = (0.0, -0.0, -2.405)
ob_cube_008.scale = (0.2156, 0.2156, 0.122)
ob_cube_009.location = (1.215, 1.247, 0.1486)
ob_cube_009.rotation_euler = (0.6038, -0.0, -3.896)
ob_cube_009.scale = (0.3189, 0.6731, 0.1145)
ob_cube_010.location = (0.9287, 0.9425, 0.07719)
ob_cube_010.rotation_euler = (-0.5366, -0.0, -3.896)
ob_cube_010.scale = (0.1799, 0.2851, 0.1799)
ob_cube_011.location = (0.6458, 0.6416, -0.04518)
ob_cube_011.rotation_euler = (0.0, -0.0, -3.896)
ob_cube_011.scale = (0.2156, 0.2156, 0.122)
ob_cube_012.location = (0.0, 0.0, 0.9663)
ob_cube_012.scale = (0.8196, 0.5855, 0.5855)
ob_cube_013.location = (-0.4214, 0.6679, 1.055)
ob_cube_013.scale = (0.9573, 0.1797, 0.1797)
_m = ob_cube_013.modifiers.new('Mirror', 'MIRROR')
_m.use_axis = (False, True, False)
_m.mirror_object = ob_cube_012

# ---- collection membership
col_collection.objects.link(ob_cylinder)
col_collection.objects.link(ob_cube)
col_collection.objects.link(ob_cube_001)
col_collection.objects.link(ob_cube_002)
col_collection.objects.link(ob_cube_003)
col_collection.objects.link(ob_cube_004)
col_collection.objects.link(ob_cube_005)
col_collection.objects.link(ob_cube_006)
col_collection.objects.link(ob_cube_007)
col_collection.objects.link(ob_cube_008)
col_collection.objects.link(ob_cube_009)
col_collection.objects.link(ob_cube_010)
col_collection.objects.link(ob_cube_011)
col_collection.objects.link(ob_cube_012)
col_collection.objects.link(ob_cube_013)

# ---- scene / render settings (as saved in the file)
scene.frame_start = 1; scene.frame_end = 250; scene.frame_set(1)
scene.render.engine = 'BLENDER_EEVEE_NEXT'
scene.cycles.sampling_pattern = 'TABULATED_SOBOL'
scene.eevee.ray_tracing_options.trace_max_roughness = 0.0
bpy.context.view_layer.update()

# ---- added for rendering (the .blend has no active camera and no usable light): camera, sun
cam_auto = bpy.data.cameras.new('AutoCamera')
cam_auto.lens = 50.0
cam_auto.sensor_width = 36.0
cam_auto.clip_end = 1000.0
ob_auto_camera = bpy.data.objects.new('AutoCamera', cam_auto)
scene.collection.objects.link(ob_auto_camera)
ob_auto_camera.location = (6.12145, -7.2735, 5.37888)
ob_auto_camera.rotation_euler = (1.09748, -7.21219e-08, 0.694738)
scene.camera = ob_auto_camera
light_auto_sun = bpy.data.lights.new('AutoSun', 'SUN')
light_auto_sun.energy = 3.0
light_auto_sun.angle = 0.0523599
ob_auto_sun = bpy.data.objects.new('AutoSun', light_auto_sun)
scene.collection.objects.link(ob_auto_sun)
ob_auto_sun.rotation_euler = (0.872665, 0.174533, 0.523599)
bpy.context.view_layer.update()
